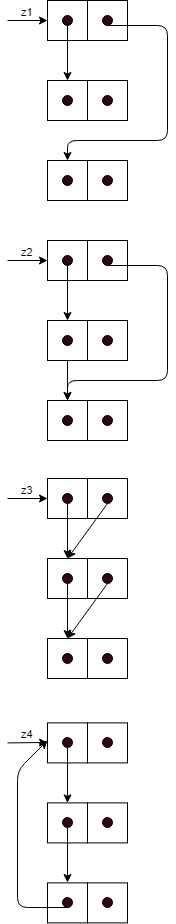

The diagram above was exported from draw.io. Its source (the exported page's mxGraphModel, read from the mxfile embedded in the PNG):
<mxGraphModel dx="1028" dy="1696" grid="1" gridSize="10" guides="1" tooltips="1" connect="1" arrows="1" fold="1" page="1" pageScale="1" pageWidth="850" pageHeight="1100" background="#ffffff" math="0" shadow="0">
  <root>
    <mxCell id="0" />
    <mxCell id="1" parent="0" />
    <mxCell id="2" value="" style="rounded=0;whiteSpace=wrap;html=1;" vertex="1" parent="1">
      <mxGeometry x="80" y="200" width="40" height="40" as="geometry" />
    </mxCell>
    <mxCell id="3" value="" style="rounded=0;whiteSpace=wrap;html=1;" vertex="1" parent="1">
      <mxGeometry x="120" y="200" width="40" height="40" as="geometry" />
    </mxCell>
    <mxCell id="4" value="" style="ellipse;whiteSpace=wrap;html=1;aspect=fixed;fillColor=#33001A;" vertex="1" parent="1">
      <mxGeometry x="135" y="215" width="10" height="10" as="geometry" />
    </mxCell>
    <mxCell id="5" value="" style="ellipse;whiteSpace=wrap;html=1;aspect=fixed;fillColor=#33001A;" vertex="1" parent="1">
      <mxGeometry x="95" y="215" width="10" height="10" as="geometry" />
    </mxCell>
    <mxCell id="6" value="" style="endArrow=classic;html=1;exitX=0.5;exitY=1;" edge="1" source="5" parent="1">
      <mxGeometry width="50" height="50" relative="1" as="geometry">
        <mxPoint x="-10" y="230" as="sourcePoint" />
        <mxPoint x="100" y="280" as="targetPoint" />
      </mxGeometry>
    </mxCell>
    <mxCell id="7" value="" style="endArrow=classic;html=1;exitX=0.5;exitY=1;entryX=0.5;entryY=0;" edge="1" source="4" target="13" parent="1">
      <mxGeometry width="50" height="50" relative="1" as="geometry">
        <mxPoint x="230" y="250" as="sourcePoint" />
        <mxPoint x="190" y="240" as="targetPoint" />
        <Array as="points">
          <mxPoint x="200" y="225" />
          <mxPoint x="200" y="340" />
          <mxPoint x="100" y="340" />
        </Array>
      </mxGeometry>
    </mxCell>
    <mxCell id="8" value="z2" style="endArrow=classic;html=1;entryX=0;entryY=0.5;verticalAlign=bottom;" edge="1" target="2" parent="1">
      <mxGeometry width="50" height="50" relative="1" as="geometry">
        <mxPoint x="40" y="220" as="sourcePoint" />
        <mxPoint x="60" y="200" as="targetPoint" />
      </mxGeometry>
    </mxCell>
    <mxCell id="9" value="" style="rounded=0;whiteSpace=wrap;html=1;" vertex="1" parent="1">
      <mxGeometry x="80" y="280" width="40" height="40" as="geometry" />
    </mxCell>
    <mxCell id="10" value="" style="rounded=0;whiteSpace=wrap;html=1;" vertex="1" parent="1">
      <mxGeometry x="120" y="280" width="40" height="40" as="geometry" />
    </mxCell>
    <mxCell id="11" value="" style="ellipse;whiteSpace=wrap;html=1;aspect=fixed;fillColor=#33001A;" vertex="1" parent="1">
      <mxGeometry x="135" y="295" width="10" height="10" as="geometry" />
    </mxCell>
    <mxCell id="12" value="" style="ellipse;whiteSpace=wrap;html=1;aspect=fixed;fillColor=#33001A;" vertex="1" parent="1">
      <mxGeometry x="95" y="295" width="10" height="10" as="geometry" />
    </mxCell>
    <mxCell id="13" value="" style="rounded=0;whiteSpace=wrap;html=1;" vertex="1" parent="1">
      <mxGeometry x="80" y="360" width="40" height="40" as="geometry" />
    </mxCell>
    <mxCell id="14" value="" style="rounded=0;whiteSpace=wrap;html=1;" vertex="1" parent="1">
      <mxGeometry x="120" y="360" width="40" height="40" as="geometry" />
    </mxCell>
    <mxCell id="15" value="" style="ellipse;whiteSpace=wrap;html=1;aspect=fixed;fillColor=#33001A;" vertex="1" parent="1">
      <mxGeometry x="135" y="375" width="10" height="10" as="geometry" />
    </mxCell>
    <mxCell id="16" value="" style="ellipse;whiteSpace=wrap;html=1;aspect=fixed;fillColor=#33001A;" vertex="1" parent="1">
      <mxGeometry x="95" y="375" width="10" height="10" as="geometry" />
    </mxCell>
    <mxCell id="17" value="" style="endArrow=classic;html=1;exitX=0.5;exitY=1;entryX=0.5;entryY=0;" edge="1" source="9" target="13" parent="1">
      <mxGeometry width="50" height="50" relative="1" as="geometry">
        <mxPoint x="-10" y="410" as="sourcePoint" />
        <mxPoint x="40" y="360" as="targetPoint" />
      </mxGeometry>
    </mxCell>
    <mxCell id="18" value="" style="rounded=0;whiteSpace=wrap;html=1;" vertex="1" parent="1">
      <mxGeometry x="80" y="438" width="40" height="40" as="geometry" />
    </mxCell>
    <mxCell id="19" value="" style="rounded=0;whiteSpace=wrap;html=1;" vertex="1" parent="1">
      <mxGeometry x="120" y="438" width="40" height="40" as="geometry" />
    </mxCell>
    <mxCell id="20" value="" style="ellipse;whiteSpace=wrap;html=1;aspect=fixed;fillColor=#33001A;" vertex="1" parent="1">
      <mxGeometry x="135" y="453" width="10" height="10" as="geometry" />
    </mxCell>
    <mxCell id="21" value="" style="ellipse;whiteSpace=wrap;html=1;aspect=fixed;fillColor=#33001A;" vertex="1" parent="1">
      <mxGeometry x="95" y="453" width="10" height="10" as="geometry" />
    </mxCell>
    <mxCell id="22" value="" style="endArrow=classic;html=1;exitX=0.5;exitY=1;" edge="1" source="21" parent="1">
      <mxGeometry width="50" height="50" relative="1" as="geometry">
        <mxPoint x="-10" y="468" as="sourcePoint" />
        <mxPoint x="100" y="518" as="targetPoint" />
      </mxGeometry>
    </mxCell>
    <mxCell id="23" value="z3" style="endArrow=classic;html=1;entryX=0;entryY=0.5;verticalAlign=bottom;" edge="1" target="18" parent="1">
      <mxGeometry width="50" height="50" relative="1" as="geometry">
        <mxPoint x="40" y="458" as="sourcePoint" />
        <mxPoint x="60" y="438" as="targetPoint" />
      </mxGeometry>
    </mxCell>
    <mxCell id="24" value="" style="rounded=0;whiteSpace=wrap;html=1;" vertex="1" parent="1">
      <mxGeometry x="80" y="518" width="40" height="40" as="geometry" />
    </mxCell>
    <mxCell id="25" value="" style="rounded=0;whiteSpace=wrap;html=1;" vertex="1" parent="1">
      <mxGeometry x="120" y="518" width="40" height="40" as="geometry" />
    </mxCell>
    <mxCell id="26" value="" style="ellipse;whiteSpace=wrap;html=1;aspect=fixed;fillColor=#33001A;" vertex="1" parent="1">
      <mxGeometry x="135" y="533" width="10" height="10" as="geometry" />
    </mxCell>
    <mxCell id="27" value="" style="ellipse;whiteSpace=wrap;html=1;aspect=fixed;fillColor=#33001A;" vertex="1" parent="1">
      <mxGeometry x="95" y="533" width="10" height="10" as="geometry" />
    </mxCell>
    <mxCell id="28" value="" style="rounded=0;whiteSpace=wrap;html=1;" vertex="1" parent="1">
      <mxGeometry x="80" y="598" width="40" height="40" as="geometry" />
    </mxCell>
    <mxCell id="29" value="" style="rounded=0;whiteSpace=wrap;html=1;" vertex="1" parent="1">
      <mxGeometry x="120" y="598" width="40" height="40" as="geometry" />
    </mxCell>
    <mxCell id="30" value="" style="ellipse;whiteSpace=wrap;html=1;aspect=fixed;fillColor=#33001A;" vertex="1" parent="1">
      <mxGeometry x="135" y="613" width="10" height="10" as="geometry" />
    </mxCell>
    <mxCell id="31" value="" style="ellipse;whiteSpace=wrap;html=1;aspect=fixed;fillColor=#33001A;" vertex="1" parent="1">
      <mxGeometry x="95" y="613" width="10" height="10" as="geometry" />
    </mxCell>
    <mxCell id="32" value="" style="endArrow=classic;html=1;exitX=0.5;exitY=1;entryX=0.5;entryY=0;" edge="1" source="20" target="24" parent="1">
      <mxGeometry width="50" height="50" relative="1" as="geometry">
        <mxPoint x="250" y="500" as="sourcePoint" />
        <mxPoint x="300" y="450" as="targetPoint" />
      </mxGeometry>
    </mxCell>
    <mxCell id="33" value="" style="endArrow=classic;html=1;entryX=0.5;entryY=0;exitX=0.5;exitY=1;" edge="1" source="27" target="28" parent="1">
      <mxGeometry width="50" height="50" relative="1" as="geometry">
        <mxPoint x="40" y="600" as="sourcePoint" />
        <mxPoint x="90" y="550" as="targetPoint" />
      </mxGeometry>
    </mxCell>
    <mxCell id="34" value="" style="endArrow=classic;html=1;exitX=0.5;exitY=1;entryX=0.5;entryY=0;" edge="1" source="26" target="28" parent="1">
      <mxGeometry width="50" height="50" relative="1" as="geometry">
        <mxPoint x="240" y="580" as="sourcePoint" />
        <mxPoint x="290" y="530" as="targetPoint" />
      </mxGeometry>
    </mxCell>
    <mxCell id="35" value="" style="group" vertex="1" connectable="0" parent="1">
      <mxGeometry x="40" y="-40" width="160" height="200" as="geometry" />
    </mxCell>
    <mxCell id="36" value="" style="group" vertex="1" connectable="0" parent="35">
      <mxGeometry width="160" height="200" as="geometry" />
    </mxCell>
    <mxCell id="37" value="" style="group" vertex="1" connectable="0" parent="36">
      <mxGeometry width="160" height="200" as="geometry" />
    </mxCell>
    <mxCell id="38" value="" style="rounded=0;whiteSpace=wrap;html=1;" vertex="1" parent="37">
      <mxGeometry x="40" width="40" height="40" as="geometry" />
    </mxCell>
    <mxCell id="39" value="" style="rounded=0;whiteSpace=wrap;html=1;" vertex="1" parent="37">
      <mxGeometry x="80" width="40" height="40" as="geometry" />
    </mxCell>
    <mxCell id="40" value="" style="ellipse;whiteSpace=wrap;html=1;aspect=fixed;fillColor=#33001A;" vertex="1" parent="37">
      <mxGeometry x="95" y="15" width="10" height="10" as="geometry" />
    </mxCell>
    <mxCell id="41" value="" style="ellipse;whiteSpace=wrap;html=1;aspect=fixed;fillColor=#33001A;" vertex="1" parent="37">
      <mxGeometry x="55" y="15" width="10" height="10" as="geometry" />
    </mxCell>
    <mxCell id="42" value="" style="endArrow=classic;html=1;exitX=0.5;exitY=1;" edge="1" parent="37" source="41">
      <mxGeometry width="50" height="50" relative="1" as="geometry">
        <mxPoint x="-50" y="30" as="sourcePoint" />
        <mxPoint x="60" y="80" as="targetPoint" />
      </mxGeometry>
    </mxCell>
    <mxCell id="43" value="" style="endArrow=classic;html=1;exitX=0.5;exitY=1;entryX=0.5;entryY=0;" edge="1" parent="37" source="40" target="49">
      <mxGeometry width="50" height="50" relative="1" as="geometry">
        <mxPoint x="190" y="50" as="sourcePoint" />
        <mxPoint x="150" y="40" as="targetPoint" />
        <Array as="points">
          <mxPoint x="160" y="25" />
          <mxPoint x="160" y="140" />
          <mxPoint x="60" y="140" />
        </Array>
      </mxGeometry>
    </mxCell>
    <mxCell id="44" value="z1" style="endArrow=classic;html=1;entryX=0;entryY=0.5;verticalAlign=bottom;" edge="1" parent="37" target="38">
      <mxGeometry width="50" height="50" relative="1" as="geometry">
        <mxPoint y="20" as="sourcePoint" />
        <mxPoint x="20" as="targetPoint" />
      </mxGeometry>
    </mxCell>
    <mxCell id="45" value="" style="rounded=0;whiteSpace=wrap;html=1;" vertex="1" parent="37">
      <mxGeometry x="40" y="80" width="40" height="40" as="geometry" />
    </mxCell>
    <mxCell id="46" value="" style="rounded=0;whiteSpace=wrap;html=1;" vertex="1" parent="37">
      <mxGeometry x="80" y="80" width="40" height="40" as="geometry" />
    </mxCell>
    <mxCell id="47" value="" style="ellipse;whiteSpace=wrap;html=1;aspect=fixed;fillColor=#33001A;" vertex="1" parent="37">
      <mxGeometry x="95" y="95" width="10" height="10" as="geometry" />
    </mxCell>
    <mxCell id="48" value="" style="ellipse;whiteSpace=wrap;html=1;aspect=fixed;fillColor=#33001A;" vertex="1" parent="37">
      <mxGeometry x="55" y="95" width="10" height="10" as="geometry" />
    </mxCell>
    <mxCell id="49" value="" style="rounded=0;whiteSpace=wrap;html=1;" vertex="1" parent="37">
      <mxGeometry x="40" y="160" width="40" height="40" as="geometry" />
    </mxCell>
    <mxCell id="50" value="" style="rounded=0;whiteSpace=wrap;html=1;" vertex="1" parent="37">
      <mxGeometry x="80" y="160" width="40" height="40" as="geometry" />
    </mxCell>
    <mxCell id="51" value="" style="ellipse;whiteSpace=wrap;html=1;aspect=fixed;fillColor=#33001A;" vertex="1" parent="37">
      <mxGeometry x="95" y="175" width="10" height="10" as="geometry" />
    </mxCell>
    <mxCell id="52" value="" style="ellipse;whiteSpace=wrap;html=1;aspect=fixed;fillColor=#33001A;" vertex="1" parent="37">
      <mxGeometry x="55" y="175" width="10" height="10" as="geometry" />
    </mxCell>
    <mxCell id="53" value="" style="rounded=0;whiteSpace=wrap;html=1;" vertex="1" parent="1">
      <mxGeometry x="80" y="682.39990234375" width="40" height="40" as="geometry" />
    </mxCell>
    <mxCell id="54" value="" style="rounded=0;whiteSpace=wrap;html=1;" vertex="1" parent="1">
      <mxGeometry x="120" y="682.39990234375" width="40" height="40" as="geometry" />
    </mxCell>
    <mxCell id="55" value="" style="ellipse;whiteSpace=wrap;html=1;aspect=fixed;fillColor=#33001A;" vertex="1" parent="1">
      <mxGeometry x="135" y="697.39990234375" width="10" height="10" as="geometry" />
    </mxCell>
    <mxCell id="56" value="" style="ellipse;whiteSpace=wrap;html=1;aspect=fixed;fillColor=#33001A;" vertex="1" parent="1">
      <mxGeometry x="95" y="697.39990234375" width="10" height="10" as="geometry" />
    </mxCell>
    <mxCell id="57" value="" style="endArrow=classic;html=1;exitX=0.5;exitY=1;" edge="1" source="56" parent="1">
      <mxGeometry width="50" height="50" relative="1" as="geometry">
        <mxPoint x="-10" y="712.39990234375" as="sourcePoint" />
        <mxPoint x="100" y="762.39990234375" as="targetPoint" />
      </mxGeometry>
    </mxCell>
    <mxCell id="58" value="z4" style="endArrow=classic;html=1;entryX=0;entryY=0.5;verticalAlign=bottom;" edge="1" target="53" parent="1">
      <mxGeometry width="50" height="50" relative="1" as="geometry">
        <mxPoint x="40" y="702.39990234375" as="sourcePoint" />
        <mxPoint x="60" y="682.39990234375" as="targetPoint" />
      </mxGeometry>
    </mxCell>
    <mxCell id="59" value="" style="rounded=0;whiteSpace=wrap;html=1;" vertex="1" parent="1">
      <mxGeometry x="80" y="762.39990234375" width="40" height="40" as="geometry" />
    </mxCell>
    <mxCell id="60" value="" style="rounded=0;whiteSpace=wrap;html=1;" vertex="1" parent="1">
      <mxGeometry x="120" y="762.39990234375" width="40" height="40" as="geometry" />
    </mxCell>
    <mxCell id="61" value="" style="ellipse;whiteSpace=wrap;html=1;aspect=fixed;fillColor=#33001A;" vertex="1" parent="1">
      <mxGeometry x="135" y="777.39990234375" width="10" height="10" as="geometry" />
    </mxCell>
    <mxCell id="62" value="" style="ellipse;whiteSpace=wrap;html=1;aspect=fixed;fillColor=#33001A;" vertex="1" parent="1">
      <mxGeometry x="95" y="777.39990234375" width="10" height="10" as="geometry" />
    </mxCell>
    <mxCell id="63" value="" style="rounded=0;whiteSpace=wrap;html=1;" vertex="1" parent="1">
      <mxGeometry x="80" y="842.39990234375" width="40" height="40" as="geometry" />
    </mxCell>
    <mxCell id="64" value="" style="rounded=0;whiteSpace=wrap;html=1;" vertex="1" parent="1">
      <mxGeometry x="120" y="842.39990234375" width="40" height="40" as="geometry" />
    </mxCell>
    <mxCell id="65" value="" style="ellipse;whiteSpace=wrap;html=1;aspect=fixed;fillColor=#33001A;" vertex="1" parent="1">
      <mxGeometry x="135" y="857.39990234375" width="10" height="10" as="geometry" />
    </mxCell>
    <mxCell id="66" value="" style="ellipse;whiteSpace=wrap;html=1;aspect=fixed;fillColor=#33001A;" vertex="1" parent="1">
      <mxGeometry x="95" y="857.39990234375" width="10" height="10" as="geometry" />
    </mxCell>
    <mxCell id="67" value="" style="endArrow=classic;html=1;entryX=0.5;entryY=0;exitX=0.5;exitY=1;" edge="1" source="62" target="63" parent="1">
      <mxGeometry width="50" height="50" relative="1" as="geometry">
        <mxPoint x="30" y="870" as="sourcePoint" />
        <mxPoint x="80" y="820" as="targetPoint" />
      </mxGeometry>
    </mxCell>
    <mxCell id="68" value="" style="endArrow=classic;html=1;exitX=0.5;exitY=1;" edge="1" source="66" parent="1">
      <mxGeometry width="50" height="50" relative="1" as="geometry">
        <mxPoint x="90" y="950" as="sourcePoint" />
        <mxPoint x="80" y="700" as="targetPoint" />
        <Array as="points">
          <mxPoint x="50" y="867" />
          <mxPoint x="50" y="730" />
        </Array>
      </mxGeometry>
    </mxCell>
  </root>
</mxGraphModel>